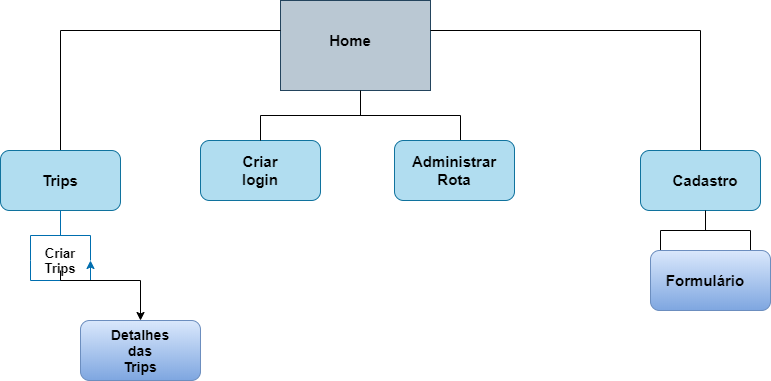

The diagram above was exported from draw.io. Its source (the exported page's mxGraphModel, read from the mxfile embedded in the PNG):
<mxGraphModel dx="1038" dy="548" grid="1" gridSize="10" guides="1" tooltips="1" connect="1" arrows="1" fold="1" page="1" pageScale="1" pageWidth="827" pageHeight="1169" math="0" shadow="0">
  <root>
    <mxCell id="0" />
    <mxCell id="1" parent="0" />
    <mxCell id="TXePF9h-ufYy_CGmqYpp-1" value="" style="rounded=0;whiteSpace=wrap;html=1;fillColor=#bac8d3;strokeColor=#23445d;" vertex="1" parent="1">
      <mxGeometry x="300" y="50" width="150" height="90" as="geometry" />
    </mxCell>
    <mxCell id="TXePF9h-ufYy_CGmqYpp-5" value="" style="shape=partialRectangle;whiteSpace=wrap;html=1;bottom=0;right=0;fillColor=none;" vertex="1" parent="1">
      <mxGeometry x="80" y="80" width="220" height="120" as="geometry" />
    </mxCell>
    <mxCell id="TXePF9h-ufYy_CGmqYpp-10" value="" style="shape=partialRectangle;whiteSpace=wrap;html=1;top=0;left=0;fillColor=none;direction=north;" vertex="1" parent="1">
      <mxGeometry x="450" y="80" width="270" height="120" as="geometry" />
    </mxCell>
    <mxCell id="TXePF9h-ufYy_CGmqYpp-13" value="" style="rounded=1;whiteSpace=wrap;html=1;fillColor=#b1ddf0;strokeColor=#10739e;" vertex="1" parent="1">
      <mxGeometry x="20" y="200" width="120" height="60" as="geometry" />
    </mxCell>
    <mxCell id="TXePF9h-ufYy_CGmqYpp-20" value="" style="rounded=1;whiteSpace=wrap;html=1;fillColor=#b1ddf0;strokeColor=#10739e;" vertex="1" parent="1">
      <mxGeometry x="220" y="190" width="120" height="60" as="geometry" />
    </mxCell>
    <mxCell id="TXePF9h-ufYy_CGmqYpp-21" value="&lt;font style=&quot;font-size: 15px&quot;&gt;&lt;b&gt;Criar login&lt;/b&gt;&lt;/font&gt;" style="text;html=1;strokeColor=none;fillColor=none;align=center;verticalAlign=middle;whiteSpace=wrap;rounded=0;" vertex="1" parent="1">
      <mxGeometry x="260" y="210" width="40" height="20" as="geometry" />
    </mxCell>
    <mxCell id="TXePF9h-ufYy_CGmqYpp-26" value="" style="rounded=1;whiteSpace=wrap;html=1;fillColor=#b1ddf0;strokeColor=#10739e;" vertex="1" parent="1">
      <mxGeometry x="660" y="200" width="120" height="60" as="geometry" />
    </mxCell>
    <mxCell id="TXePF9h-ufYy_CGmqYpp-39" value="" style="html=1;shape=mxgraph.flowchart.annotation_2;align=left;labelPosition=right;direction=south;fillColor=#1ba1e2;strokeColor=#006EAF;fontColor=#ffffff;" vertex="1" parent="1">
      <mxGeometry x="50" y="260" width="60" height="50" as="geometry" />
    </mxCell>
    <mxCell id="TXePF9h-ufYy_CGmqYpp-42" style="edgeStyle=orthogonalEdgeStyle;rounded=0;orthogonalLoop=1;jettySize=auto;html=1;exitX=1;exitY=1;exitDx=0;exitDy=0;exitPerimeter=0;entryX=1;entryY=0;entryDx=0;entryDy=0;entryPerimeter=0;fillColor=#1ba1e2;strokeColor=#006EAF;" edge="1" parent="1" source="TXePF9h-ufYy_CGmqYpp-39" target="TXePF9h-ufYy_CGmqYpp-39">
      <mxGeometry relative="1" as="geometry">
        <Array as="points">
          <mxPoint x="50" y="330" />
          <mxPoint x="110" y="330" />
        </Array>
      </mxGeometry>
    </mxCell>
    <mxCell id="TXePF9h-ufYy_CGmqYpp-50" style="edgeStyle=orthogonalEdgeStyle;rounded=0;orthogonalLoop=1;jettySize=auto;html=1;" edge="1" parent="1" target="TXePF9h-ufYy_CGmqYpp-51">
      <mxGeometry relative="1" as="geometry">
        <mxPoint x="160" y="400" as="targetPoint" />
        <mxPoint x="80" y="320" as="sourcePoint" />
        <Array as="points">
          <mxPoint x="80" y="330" />
          <mxPoint x="160" y="330" />
        </Array>
      </mxGeometry>
    </mxCell>
    <mxCell id="TXePF9h-ufYy_CGmqYpp-44" value="" style="html=1;shape=mxgraph.flowchart.annotation_2;align=left;labelPosition=right;direction=south;" vertex="1" parent="1">
      <mxGeometry x="680" y="260" width="90" height="40" as="geometry" />
    </mxCell>
    <mxCell id="TXePF9h-ufYy_CGmqYpp-48" value="" style="rounded=1;whiteSpace=wrap;html=1;gradientColor=#7ea6e0;fillColor=#dae8fc;strokeColor=#6c8ebf;" vertex="1" parent="1">
      <mxGeometry x="670" y="300" width="120" height="60" as="geometry" />
    </mxCell>
    <mxCell id="TXePF9h-ufYy_CGmqYpp-51" value="" style="rounded=1;whiteSpace=wrap;html=1;gradientColor=#7ea6e0;fillColor=#dae8fc;strokeColor=#6c8ebf;" vertex="1" parent="1">
      <mxGeometry x="100" y="370" width="120" height="60" as="geometry" />
    </mxCell>
    <mxCell id="TXePF9h-ufYy_CGmqYpp-53" value="" style="html=1;shape=mxgraph.flowchart.annotation_2;align=left;labelPosition=right;direction=south;" vertex="1" parent="1">
      <mxGeometry x="280" y="140" width="200" height="50" as="geometry" />
    </mxCell>
    <mxCell id="TXePF9h-ufYy_CGmqYpp-55" value="" style="rounded=1;whiteSpace=wrap;html=1;fillColor=#b1ddf0;strokeColor=#10739e;" vertex="1" parent="1">
      <mxGeometry x="414" y="190" width="120" height="60" as="geometry" />
    </mxCell>
    <mxCell id="TXePF9h-ufYy_CGmqYpp-60" value="&lt;font style=&quot;font-size: 15px&quot;&gt;&lt;b&gt;Home&lt;/b&gt;&lt;/font&gt;" style="text;html=1;strokeColor=none;fillColor=none;align=center;verticalAlign=middle;whiteSpace=wrap;rounded=0;" vertex="1" parent="1">
      <mxGeometry x="350" y="80" width="40" height="20" as="geometry" />
    </mxCell>
    <mxCell id="TXePF9h-ufYy_CGmqYpp-67" value="&lt;font style=&quot;font-size: 15px&quot;&gt;&lt;b&gt;Cadastro&lt;/b&gt;&lt;/font&gt;" style="text;html=1;strokeColor=none;fillColor=none;align=center;verticalAlign=middle;whiteSpace=wrap;rounded=0;" vertex="1" parent="1">
      <mxGeometry x="705" y="220" width="40" height="20" as="geometry" />
    </mxCell>
    <mxCell id="TXePF9h-ufYy_CGmqYpp-68" value="&lt;font style=&quot;font-size: 15px&quot;&gt;&lt;b&gt;Formulário&lt;/b&gt;&lt;/font&gt;" style="text;html=1;strokeColor=none;fillColor=none;align=center;verticalAlign=middle;whiteSpace=wrap;rounded=0;" vertex="1" parent="1">
      <mxGeometry x="705" y="320" width="40" height="20" as="geometry" />
    </mxCell>
    <mxCell id="TXePF9h-ufYy_CGmqYpp-71" value="&lt;font style=&quot;font-size: 14px&quot;&gt;&lt;b&gt;Detalhes das Trips&lt;/b&gt;&lt;/font&gt;" style="text;html=1;strokeColor=none;fillColor=none;align=center;verticalAlign=middle;whiteSpace=wrap;rounded=0;" vertex="1" parent="1">
      <mxGeometry x="140" y="390" width="40" height="20" as="geometry" />
    </mxCell>
    <mxCell id="TXePF9h-ufYy_CGmqYpp-72" value="&lt;font style=&quot;font-size: 15px&quot;&gt;&lt;b&gt;Administrar Rota&lt;/b&gt;&lt;/font&gt;" style="text;html=1;strokeColor=none;fillColor=none;align=center;verticalAlign=middle;whiteSpace=wrap;rounded=0;" vertex="1" parent="1">
      <mxGeometry x="454" y="210" width="40" height="20" as="geometry" />
    </mxCell>
    <mxCell id="TXePF9h-ufYy_CGmqYpp-73" value="&lt;font style=&quot;font-size: 15px&quot;&gt;&lt;b&gt;Trips&lt;/b&gt;&lt;/font&gt;" style="text;html=1;strokeColor=none;fillColor=none;align=center;verticalAlign=middle;whiteSpace=wrap;rounded=0;" vertex="1" parent="1">
      <mxGeometry x="60" y="220" width="40" height="20" as="geometry" />
    </mxCell>
    <mxCell id="TXePF9h-ufYy_CGmqYpp-74" value="&lt;font style=&quot;font-size: 13px&quot;&gt;&lt;b&gt;Criar Trips&lt;/b&gt;&lt;/font&gt;" style="text;html=1;strokeColor=none;fillColor=none;align=center;verticalAlign=middle;whiteSpace=wrap;rounded=0;" vertex="1" parent="1">
      <mxGeometry x="60" y="300" width="40" height="20" as="geometry" />
    </mxCell>
  </root>
</mxGraphModel>